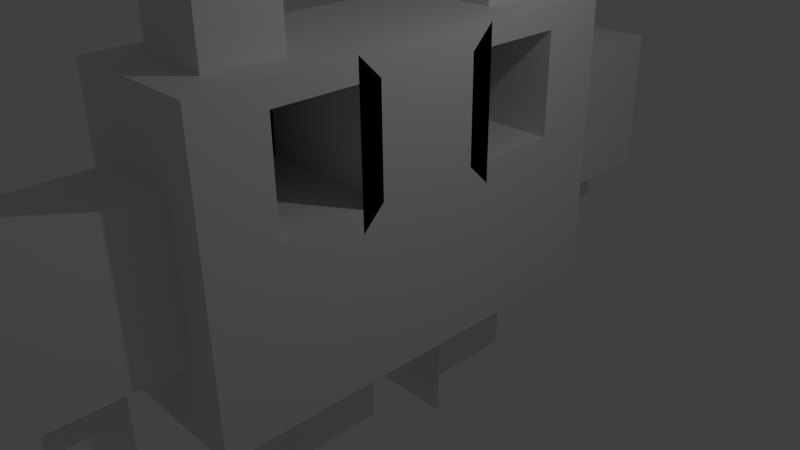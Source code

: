 # Source: Alien1.blend  (saved by Blender 2.69.0; exported with 4.5.12 LTS)
import bpy
from mathutils import Matrix  # noqa: F401  (used for matrix-valued properties, if any)

bpy.ops.wm.read_factory_settings(use_empty=True)
scene = bpy.context.scene
scene.name = 'Scene'

# ---- collections
col_collection_1 = bpy.data.collections.new('Collection 1'); scene.collection.children.link(col_collection_1)

# ---- materials (node trees are filled in below, after node groups)
mat_material = bpy.data.materials.new('Material')
mat_material.alpha_threshold = 0.0
mat_material.use_transparent_shadow = False
mat_material.roughness = 0.5
mat_material.line_color = (0.0, 0.0, 0.0, 1.0)

# ---- material node trees

# ---- world
world_world = bpy.data.worlds.new('World'); scene.world = world_world
world_world.color = (0.05088, 0.05088, 0.05088)
world_world.use_sun_shadow = False
world_world.sun_shadow_jitter_overblur = 0.0
world_world.cycles.sampling_method = 'MANUAL'
world_world.cycles.sample_map_resolution = 256

# ---- cameras
cam_camera = bpy.data.cameras.new('Camera')
cam_camera.clip_end = 100.0
cam_camera.lens = 35.0
cam_camera.sensor_width = 32.0
cam_camera.sensor_height = 18.0
cam_camera.ortho_scale = 7.314
cam_camera.dof.focus_distance = 0.0
cam_camera.dof.aperture_fstop = 128.0

# ---- lights
light_lamp = bpy.data.lights.new('Lamp', 'POINT')
light_lamp.transmission_factor = 0.0
light_lamp.cutoff_distance = 30.0
light_lamp.energy = 100.0
light_lamp.shadow_buffer_clip_start = 1.001
light_lamp.shadow_soft_size = 0.1
light_lamp.shadow_maximum_resolution = 0.006
light_lamp.use_absolute_resolution = True
light_lamp.cycles.use_multiple_importance_sampling = False

# ---- meshes
me_cube = bpy.data.meshes.new('Cube')
me_cube.from_pydata([(1.0, 1.0, -1.0), (1.0, -1.0, -1.0), (-1.0, -1.0, -1.0), (-1.0, 1.0, -1.0), (1.0, 1.0, 1.0), (1.0, -1.0, 1.0), (-1.0, -1.0, 1.0), (-1.0, 1.0, 1.0), (1.0, 1.0, 3.0), (1.0, -1.0, 3.0), (-1.0, -1.0, 3.0), (-1.0, 1.0, 3.0), (1.0, 3.0, -1.0), (-1.0, 3.0, -1.0), (1.0, 3.0, 1.0), (-1.0, 3.0, 1.0), (1.0, 3.0, 3.0), (-1.0, 3.0, 3.0), (1.0, -3.0, -1.0), (-1.0, -3.0, -1.0), (1.0, -3.0, 1.0), (-1.0, -3.0, 1.0), (1.0, -3.0, 3.0), (-1.0, -3.0, 3.0), (1.0, 0.7, 1.3), (1.0, -0.7, 1.3), (1.0, 0.7, 2.7), (1.0, -0.7, 2.7), (1.0, 2.1, 1.3), (1.0, 2.1, 2.7), (1.0, -2.1, 1.3), (1.0, -2.1, 2.7), (1.0, 0.7, 1.3), (1.0, -0.7, 1.3), (1.0, 0.7, 2.7), (1.0, -0.7, 2.7), (1.0, 2.1, 1.3), (1.0, 2.1, 2.7), (1.0, -2.1, 1.3), (1.0, -2.1, 2.7), (-1.0, 0.7, 1.3), (-1.0, -0.7, 1.3), (-1.0, 0.7, 2.7), (-1.0, -0.7, 2.7), (-1.0, 2.1, 1.3), (-1.0, 2.1, 2.7), (-1.0, -2.1, 1.3), (-1.0, -2.1, 2.7), (0.5, 1.5, 3.0), (-0.5, 1.5, 3.0), (0.5, 2.5, 3.0), (-0.5, 2.5, 3.0), (0.5, 1.5, 3.0), (-0.5, 1.5, 3.0), (0.5, 2.5, 3.0), (-0.5, 2.5, 3.0), (0.5, 1.5, 4.0), (-0.5, 1.5, 4.0), (0.5, 2.5, 4.0), (-0.5, 2.5, 4.0), (0.5, -1.5, 3.0), (-0.5, -1.5, 3.0), (0.5, -2.5, 3.0), (-0.5, -2.5, 3.0), (0.5, -1.5, 4.0), (-0.5, -1.5, 4.0), (0.5, -2.5, 4.0), (-0.5, -2.5, 4.0), (0.5, 3.0, 2.384e-07), (-0.5, 3.0, 2.384e-07), (0.5, 3.0, 1.0), (-0.5, 3.0, 1.0), (0.5, 3.0, 2.0), (-0.5, 3.0, 2.0), (0.5, 5.0, 4.768e-07), (-0.5, 5.0, 4.768e-07), (0.5, 5.0, 1.0), (-0.5, 5.0, 1.0), (0.5, 5.0, 2.0), (-0.5, 5.0, 2.0), (0.5, -3.0, -1.192e-07), (-0.5, -3.0, -1.192e-07), (0.5, -3.0, 1.0), (-0.5, -3.0, 1.0), (0.5, -3.0, 2.0), (-0.5, -3.0, 2.0), (0.5, -5.0, -1.192e-07), (-0.5, -5.0, -1.192e-07), (0.5, -5.0, 1.0), (-0.5, -5.0, 1.0), (0.5, -5.0, 2.0), (-0.5, -5.0, 2.0), (0.6, 0.6, -1.0), (0.6, -0.6, -1.0), (-0.6, -0.6, -1.0), (-0.6, 0.6, -1.0), (0.6, 1.8, -1.0), (-0.6, 1.8, -1.0), (0.6, -1.8, -1.0), (-0.6, -1.8, -1.0), (0.6, 0.6, -2.5), (0.6, -0.6, -2.5), (-0.6, -0.6, -2.5), (-0.6, 0.6, -2.5), (0.6, 1.8, -2.5), (-0.6, 1.8, -2.5), (0.6, -1.8, -2.5), (-0.6, -1.8, -2.5), (0.2, 3.6, 3.099e-07), (-0.2, 3.6, 3.099e-07), (0.2, 4.4, 4.053e-07), (-0.2, 4.4, 4.053e-07), (0.2, 3.6, -1.5), (-0.2, 3.6, -1.5), (0.2, 4.4, -1.5), (-0.2, 4.4, -1.5), (0.2, -3.6, -1.192e-07), (-0.2, -3.6, -1.192e-07), (0.2, -4.4, -1.192e-07), (-0.2, -4.4, -1.192e-07), (0.2, -3.6, -1.5), (-0.2, -3.6, -1.5), (0.2, -4.4, -1.5), (-0.2, -4.4, -1.5)], [], [(0, 1, 2, 3), (7, 6, 10, 11), (0, 4, 5, 1), (10, 6, 21, 23), (2, 6, 7, 3), (7, 11, 17, 15), (8, 11, 10, 9), (22, 20, 30, 31), (9, 22, 31, 27), (5, 4, 8, 9), (15, 17, 73, 71), (16, 14, 70, 72), (17, 11, 49, 51), (3, 7, 15, 13), (4, 0, 12, 14), (19, 2, 94, 99), (23, 21, 83, 85), (20, 22, 84, 82), (10, 23, 63, 61), (6, 2, 19, 21), (1, 5, 20, 18), (1, 18, 98, 93), (31, 30, 38, 39), (27, 31, 39, 35), (4, 14, 28, 24), (14, 16, 29, 28), (8, 4, 24, 26), (5, 9, 27, 25), (20, 5, 25, 30), (16, 8, 26, 29), (39, 38, 46, 47), (35, 39, 47, 43), (24, 28, 36, 32), (28, 29, 37, 36), (26, 24, 32, 34), (25, 27, 35, 33), (30, 25, 33, 38), (29, 26, 34, 37), (41, 43, 47, 46), (42, 40, 44, 45), (32, 36, 44, 40), (36, 37, 45, 44), (34, 32, 40, 42), (33, 35, 43, 41), (38, 33, 41, 46), (37, 34, 42, 45), (51, 49, 53, 55), (16, 17, 51, 50), (11, 8, 48, 49), (8, 16, 50, 48), (55, 53, 57, 59), (50, 51, 55, 54), (49, 48, 52, 53), (48, 50, 54, 52), (57, 56, 58, 59), (54, 55, 59, 58), (53, 52, 56, 57), (52, 54, 58, 56), (61, 63, 67, 65), (22, 9, 60, 62), (23, 22, 62, 63), (9, 10, 61, 60), (64, 65, 67, 66), (62, 60, 64, 66), (63, 62, 66, 67), (60, 61, 65, 64), (71, 73, 79, 77), (72, 70, 76, 78), (17, 16, 72, 73), (13, 15, 71, 69), (14, 12, 68, 70), (12, 13, 69, 68), (76, 74, 75, 77), (76, 77, 79, 78), (73, 72, 78, 79), (69, 71, 77, 75), (70, 68, 74, 76), (74, 68, 108, 110), (85, 83, 89, 91), (82, 84, 90, 88), (22, 23, 85, 84), (21, 19, 81, 83), (18, 20, 82, 80), (19, 18, 80, 81), (86, 88, 89, 87), (89, 88, 90, 91), (84, 85, 91, 90), (83, 81, 87, 89), (80, 82, 88, 86), (80, 86, 118, 116), (99, 94, 102, 107), (93, 98, 106, 101), (18, 19, 99, 98), (12, 0, 92, 96), (3, 13, 97, 95), (13, 12, 96, 97), (2, 1, 93, 94), (0, 3, 95, 92), (100, 103, 105, 104), (102, 101, 106, 107), (98, 99, 107, 106), (96, 92, 100, 104), (95, 97, 105, 103), (97, 96, 104, 105), (94, 93, 101, 102), (92, 95, 103, 100), (110, 108, 112, 114), (69, 75, 111, 109), (75, 74, 110, 111), (68, 69, 109, 108), (112, 113, 115, 114), (109, 111, 115, 113), (111, 110, 114, 115), (108, 109, 113, 112), (116, 118, 122, 120), (87, 81, 117, 119), (86, 87, 119, 118), (81, 80, 116, 117), (121, 120, 122, 123), (119, 117, 121, 123), (118, 119, 123, 122), (117, 116, 120, 121)])
me_cube.materials.append(mat_material)
me_cube.use_remesh_preserve_volume = False
me_cube.use_remesh_preserve_attributes = False
me_cube.use_mirror_vertex_groups = False
me_cube.update()

# ---- objects
ob_cube = bpy.data.objects.new('Cube', me_cube)
ob_lamp = bpy.data.objects.new('Lamp', light_lamp)
ob_camera = bpy.data.objects.new('Camera', cam_camera)

# ---- transforms, parenting, visibility, modifiers, constraints
ob_cube.location = (0.0, 0.0, 0.0)
ob_cube.lock_rotations_4d = False
ob_cube.empty_display_type = 'ARROWS'
ob_cube.lineart.crease_threshold = 0.0
ob_lamp.location = (4.076, 1.005, 5.904)
ob_lamp.rotation_euler = (0.6503, 0.05522, 1.866)
ob_lamp.lock_rotations_4d = False
ob_lamp.empty_display_type = 'ARROWS'
ob_lamp.color = (0.0, 0.0, 0.0, 0.0)
ob_lamp.lineart.crease_threshold = 0.0
ob_camera.location = (7.481, -6.508, 5.344)
ob_camera.rotation_euler = (1.109, 0.01082, 0.8149)
ob_camera.lock_rotations_4d = False
ob_camera.empty_display_type = 'ARROWS'
ob_camera.color = (0.0, 0.0, 0.0, 0.0)
ob_camera.display_type = 'WIRE'
ob_camera.lineart.crease_threshold = 0.0

# ---- collection membership
col_collection_1.objects.link(ob_cube)
col_collection_1.objects.link(ob_lamp)
col_collection_1.objects.link(ob_camera)

# ---- scene / render settings (as saved in the file)
scene.camera = ob_camera
scene.frame_start = 1; scene.frame_end = 250; scene.frame_set(1)
scene.render.engine = 'BLENDER_EEVEE_NEXT'
scene.render.image_settings.compression = 90
scene.render.resolution_percentage = 50
scene.render.dither_intensity = 0.0
scene.cycles.use_denoising = False
scene.cycles.samples = 10
scene.cycles.sampling_pattern = 'TABULATED_SOBOL'
scene.cycles.light_sampling_threshold = 0.0
scene.cycles.use_adaptive_sampling = False
scene.cycles.use_light_tree = False
scene.cycles.blur_glossy = 0.0
scene.cycles.volume_bounces = 1
scene.cycles.pixel_filter_type = 'GAUSSIAN'
scene.cycles.sample_clamp_indirect = 0.0
scene.view_settings.view_transform = 'Standard'
bpy.context.view_layer.update()
